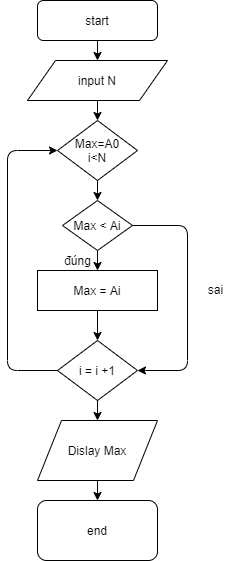

The diagram above was exported from draw.io. Its source (the exported page's mxGraphModel, read from the mxfile embedded in the PNG):
<mxGraphModel dx="702" dy="793" grid="1" gridSize="10" guides="1" tooltips="1" connect="1" arrows="1" fold="1" page="1" pageScale="1" pageWidth="827" pageHeight="1169" math="0" shadow="0">
  <root>
    <mxCell id="NqnRoqoyDUym9Yw-w0xE-0" />
    <mxCell id="NqnRoqoyDUym9Yw-w0xE-1" parent="NqnRoqoyDUym9Yw-w0xE-0" />
    <mxCell id="VWVnDXdN9QA3i96ABthZ-0" value="start" style="rounded=1;whiteSpace=wrap;html=1;" parent="NqnRoqoyDUym9Yw-w0xE-1" vertex="1">
      <mxGeometry x="340" y="10" width="120" height="40" as="geometry" />
    </mxCell>
    <mxCell id="VWVnDXdN9QA3i96ABthZ-1" value="input N" style="shape=parallelogram;perimeter=parallelogramPerimeter;whiteSpace=wrap;html=1;" parent="NqnRoqoyDUym9Yw-w0xE-1" vertex="1">
      <mxGeometry x="330" y="70" width="140" height="40" as="geometry" />
    </mxCell>
    <mxCell id="VWVnDXdN9QA3i96ABthZ-6" value="end" style="rounded=1;whiteSpace=wrap;html=1;" parent="NqnRoqoyDUym9Yw-w0xE-1" vertex="1">
      <mxGeometry x="340" y="510" width="120" height="60" as="geometry" />
    </mxCell>
    <mxCell id="VWVnDXdN9QA3i96ABthZ-8" value="" style="endArrow=classic;html=1;exitX=0.5;exitY=1;exitDx=0;exitDy=0;" parent="NqnRoqoyDUym9Yw-w0xE-1" source="VWVnDXdN9QA3i96ABthZ-0" target="VWVnDXdN9QA3i96ABthZ-1" edge="1">
      <mxGeometry width="50" height="50" relative="1" as="geometry">
        <mxPoint x="390" y="390" as="sourcePoint" />
        <mxPoint x="440" y="340" as="targetPoint" />
      </mxGeometry>
    </mxCell>
    <mxCell id="VWVnDXdN9QA3i96ABthZ-14" value="" style="endArrow=classic;html=1;exitX=0;exitY=0.5;exitDx=0;exitDy=0;entryX=0;entryY=0.5;entryDx=0;entryDy=0;" parent="NqnRoqoyDUym9Yw-w0xE-1" source="8-cCpa9c2O8Fylif92Vl-11" target="8-cCpa9c2O8Fylif92Vl-4" edge="1">
      <mxGeometry width="50" height="50" relative="1" as="geometry">
        <mxPoint x="290" y="390" as="sourcePoint" />
        <mxPoint x="300" y="80" as="targetPoint" />
        <Array as="points">
          <mxPoint x="310" y="380" />
          <mxPoint x="310" y="160" />
        </Array>
      </mxGeometry>
    </mxCell>
    <mxCell id="VWVnDXdN9QA3i96ABthZ-21" value="" style="endArrow=classic;html=1;exitX=0.5;exitY=1;exitDx=0;exitDy=0;entryX=0.5;entryY=0;entryDx=0;entryDy=0;" parent="NqnRoqoyDUym9Yw-w0xE-1" source="8-cCpa9c2O8Fylif92Vl-13" target="VWVnDXdN9QA3i96ABthZ-6" edge="1">
      <mxGeometry width="50" height="50" relative="1" as="geometry">
        <mxPoint x="400" y="645" as="sourcePoint" />
        <mxPoint x="440" y="460" as="targetPoint" />
        <Array as="points" />
      </mxGeometry>
    </mxCell>
    <mxCell id="8-cCpa9c2O8Fylif92Vl-4" value="Max=A0&lt;br&gt;i&amp;lt;N" style="rhombus;whiteSpace=wrap;html=1;" vertex="1" parent="NqnRoqoyDUym9Yw-w0xE-1">
      <mxGeometry x="360" y="130" width="80" height="60" as="geometry" />
    </mxCell>
    <mxCell id="8-cCpa9c2O8Fylif92Vl-10" value="Max = Ai" style="rounded=0;whiteSpace=wrap;html=1;" vertex="1" parent="NqnRoqoyDUym9Yw-w0xE-1">
      <mxGeometry x="340" y="280" width="120" height="40" as="geometry" />
    </mxCell>
    <mxCell id="8-cCpa9c2O8Fylif92Vl-11" value="i = i +1" style="rhombus;whiteSpace=wrap;html=1;" vertex="1" parent="NqnRoqoyDUym9Yw-w0xE-1">
      <mxGeometry x="360" y="350" width="80" height="60" as="geometry" />
    </mxCell>
    <mxCell id="8-cCpa9c2O8Fylif92Vl-13" value="Dislay Max" style="shape=parallelogram;perimeter=parallelogramPerimeter;whiteSpace=wrap;html=1;" vertex="1" parent="NqnRoqoyDUym9Yw-w0xE-1">
      <mxGeometry x="340" y="430" width="120" height="60" as="geometry" />
    </mxCell>
    <mxCell id="8-cCpa9c2O8Fylif92Vl-14" value="" style="endArrow=classic;html=1;entryX=0.5;entryY=0;entryDx=0;entryDy=0;exitX=0.5;exitY=1;exitDx=0;exitDy=0;" edge="1" parent="NqnRoqoyDUym9Yw-w0xE-1" source="8-cCpa9c2O8Fylif92Vl-4" target="8-cCpa9c2O8Fylif92Vl-22">
      <mxGeometry width="50" height="50" relative="1" as="geometry">
        <mxPoint x="370" y="190" as="sourcePoint" />
        <mxPoint x="370" y="210" as="targetPoint" />
      </mxGeometry>
    </mxCell>
    <mxCell id="8-cCpa9c2O8Fylif92Vl-16" value="" style="endArrow=classic;html=1;exitX=0.5;exitY=1;exitDx=0;exitDy=0;entryX=0.5;entryY=0;entryDx=0;entryDy=0;" edge="1" parent="NqnRoqoyDUym9Yw-w0xE-1" source="8-cCpa9c2O8Fylif92Vl-10" target="8-cCpa9c2O8Fylif92Vl-11">
      <mxGeometry width="50" height="50" relative="1" as="geometry">
        <mxPoint x="380" y="430" as="sourcePoint" />
        <mxPoint x="430" y="380" as="targetPoint" />
      </mxGeometry>
    </mxCell>
    <mxCell id="8-cCpa9c2O8Fylif92Vl-17" value="" style="endArrow=classic;html=1;entryX=0.5;entryY=0;entryDx=0;entryDy=0;" edge="1" parent="NqnRoqoyDUym9Yw-w0xE-1" target="8-cCpa9c2O8Fylif92Vl-13">
      <mxGeometry width="50" height="50" relative="1" as="geometry">
        <mxPoint x="400" y="410" as="sourcePoint" />
        <mxPoint x="430" y="380" as="targetPoint" />
      </mxGeometry>
    </mxCell>
    <mxCell id="8-cCpa9c2O8Fylif92Vl-20" value="" style="endArrow=classic;html=1;entryX=0.5;entryY=0;entryDx=0;entryDy=0;exitX=0.5;exitY=1;exitDx=0;exitDy=0;" edge="1" parent="NqnRoqoyDUym9Yw-w0xE-1" source="8-cCpa9c2O8Fylif92Vl-22" target="8-cCpa9c2O8Fylif92Vl-10">
      <mxGeometry width="50" height="50" relative="1" as="geometry">
        <mxPoint x="430" y="260" as="sourcePoint" />
        <mxPoint x="430" y="380" as="targetPoint" />
      </mxGeometry>
    </mxCell>
    <mxCell id="8-cCpa9c2O8Fylif92Vl-21" value="" style="endArrow=classic;html=1;exitX=0.5;exitY=1;exitDx=0;exitDy=0;entryX=0.5;entryY=0;entryDx=0;entryDy=0;" edge="1" parent="NqnRoqoyDUym9Yw-w0xE-1" source="VWVnDXdN9QA3i96ABthZ-1" target="8-cCpa9c2O8Fylif92Vl-4">
      <mxGeometry width="50" height="50" relative="1" as="geometry">
        <mxPoint x="380" y="430" as="sourcePoint" />
        <mxPoint x="430" y="380" as="targetPoint" />
      </mxGeometry>
    </mxCell>
    <mxCell id="8-cCpa9c2O8Fylif92Vl-22" value="Max &amp;lt; Ai" style="rhombus;whiteSpace=wrap;html=1;" vertex="1" parent="NqnRoqoyDUym9Yw-w0xE-1">
      <mxGeometry x="365" y="210" width="70" height="50" as="geometry" />
    </mxCell>
    <mxCell id="8-cCpa9c2O8Fylif92Vl-23" value="" style="endArrow=classic;html=1;exitX=1;exitY=0.5;exitDx=0;exitDy=0;" edge="1" parent="NqnRoqoyDUym9Yw-w0xE-1" source="8-cCpa9c2O8Fylif92Vl-22">
      <mxGeometry width="50" height="50" relative="1" as="geometry">
        <mxPoint x="380" y="430" as="sourcePoint" />
        <mxPoint x="440" y="380" as="targetPoint" />
        <Array as="points">
          <mxPoint x="490" y="235" />
          <mxPoint x="490" y="380" />
        </Array>
      </mxGeometry>
    </mxCell>
    <mxCell id="8-cCpa9c2O8Fylif92Vl-25" value="đúng" style="text;html=1;align=center;verticalAlign=middle;resizable=0;points=[];autosize=1;" vertex="1" parent="NqnRoqoyDUym9Yw-w0xE-1">
      <mxGeometry x="360" y="260" width="40" height="20" as="geometry" />
    </mxCell>
    <mxCell id="8-cCpa9c2O8Fylif92Vl-26" value="sai" style="text;html=1;align=center;verticalAlign=middle;resizable=0;points=[];autosize=1;" vertex="1" parent="NqnRoqoyDUym9Yw-w0xE-1">
      <mxGeometry x="503" y="289" width="30" height="20" as="geometry" />
    </mxCell>
  </root>
</mxGraphModel>